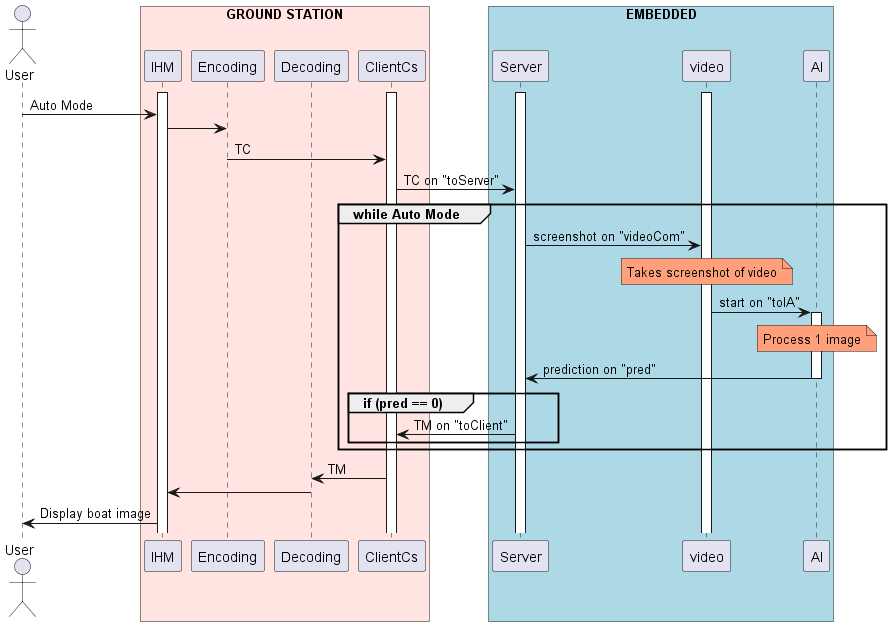

The diagram above was rendered by PlantUML. Its source (embedded in the PNG):
@startuml Video_processing

actor User
box "GROUND STATION" #MistyRose
participant IHM 
participant Encoding
participant Decoding
participant ClientCs
end box
box "EMBEDDED" #LightBlue
participant Server
participant video
participant AI
end box

activate video
activate Server
activate IHM
activate ClientCs
User -> IHM : Auto Mode
IHM -> Encoding
Encoding -> ClientCs : TC
ClientCs -> Server : TC on "toServer"
group while Auto Mode
Server -> video : screenshot on "videoCom"
note over video #LightSalmon:  Takes screenshot of video
video -> AI : start on "toIA"
activate AI
note over AI #LightSalmon:  Process 1 image
AI -> Server : prediction on "pred"
deactivate AI
group if (pred == 0)
Server -> ClientCs : TM on "toClient"
end
end
ClientCs -> Decoding : TM
Decoding -> IHM 
IHM -> User : Display boat image

@endluml